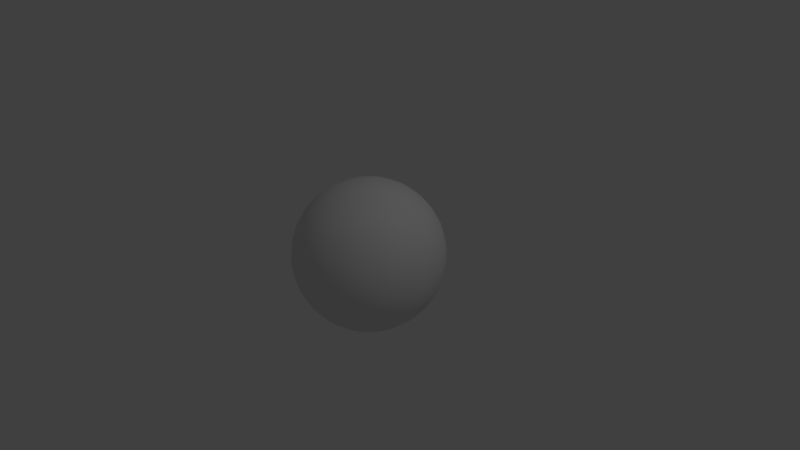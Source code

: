 # Source: InverseSphere.blend  (saved by Blender 2.78.0; exported with 4.5.12 LTS)
import bpy
from mathutils import Matrix  # noqa: F401  (used for matrix-valued properties, if any)

bpy.ops.wm.read_factory_settings(use_empty=True)
scene = bpy.context.scene
scene.name = 'Scene'

# ---- collections
col_collection_1 = bpy.data.collections.new('Collection 1'); scene.collection.children.link(col_collection_1)

# ---- world
world_world = bpy.data.worlds.new('World'); scene.world = world_world
world_world.color = (0.05088, 0.05088, 0.05088)
world_world.use_sun_shadow = False
world_world.sun_shadow_jitter_overblur = 0.0
world_world.cycles.sampling_method = 'MANUAL'

# ---- cameras
cam_camera = bpy.data.cameras.new('Camera')
cam_camera.clip_end = 100.0
cam_camera.lens = 35.0
cam_camera.sensor_width = 32.0
cam_camera.sensor_height = 18.0
cam_camera.ortho_scale = 7.314
cam_camera.dof.focus_distance = 0.0
cam_camera.dof.aperture_fstop = 128.0

# ---- lights
light_lamp = bpy.data.lights.new('Lamp', 'POINT')
light_lamp.transmission_factor = 0.0
light_lamp.cutoff_distance = 30.0
light_lamp.energy = 100.0
light_lamp.shadow_buffer_clip_start = 1.001
light_lamp.shadow_soft_size = 0.1
light_lamp.shadow_maximum_resolution = 0.006
light_lamp.use_absolute_resolution = True

# ---- meshes
me_sphere = bpy.data.meshes.new('Sphere')
me_sphere.from_pydata([(0.03806, 0.1913, 0.9808), (0.07466, 0.3753, 0.9239), (0.1084, 0.5449, 0.8315), (0.1379, 0.6935, 0.7071), (0.1622, 0.8155, 0.5556), (0.1802, 0.9061, 0.3827), (0.1913, 0.9619, 0.1951), (0.1951, 0.9808, 7.55e-08), (0.1913, 0.9619, -0.1951), (0.1802, 0.9061, -0.3827), (0.1622, 0.8155, -0.5556), (0.1379, 0.6935, -0.7071), (0.1084, 0.5449, -0.8315), (0.07466, 0.3753, -0.9239), (0.03806, 0.1913, -0.9808), (0.07466, 0.1802, 0.9808), (0.1464, 0.3536, 0.9239), (0.2126, 0.5133, 0.8315), (0.2706, 0.6533, 0.7071), (0.3182, 0.7682, 0.5556), (0.3536, 0.8536, 0.3827), (0.3753, 0.9061, 0.1951), (0.3827, 0.9239, 7.55e-08), (0.3753, 0.9061, -0.1951), (0.3536, 0.8536, -0.3827), (0.3182, 0.7682, -0.5556), (0.2706, 0.6533, -0.7071), (0.2126, 0.5133, -0.8315), (0.1464, 0.3536, -0.9239), (0.07466, 0.1802, -0.9808), (0.1084, 0.1622, 0.9808), (0.2126, 0.3182, 0.9239), (0.3087, 0.4619, 0.8315), (0.3928, 0.5879, 0.7071), (0.4619, 0.6913, 0.5556), (0.5133, 0.7682, 0.3827), (0.5449, 0.8155, 0.1951), (0.5556, 0.8315, 7.55e-08), (0.5449, 0.8155, -0.1951), (0.5133, 0.7682, -0.3827), (0.4619, 0.6913, -0.5556), (0.3928, 0.5879, -0.7071), (0.3087, 0.4619, -0.8315), (0.2126, 0.3182, -0.9239), (0.1084, 0.1622, -0.9808), (0.1379, 0.1379, 0.9808), (0.2706, 0.2706, 0.9239), (0.3928, 0.3928, 0.8315), (0.5, 0.5, 0.7071), (0.5879, 0.5879, 0.5556), (0.6533, 0.6533, 0.3827), (0.6935, 0.6935, 0.1951), (0.7071, 0.7071, 7.55e-08), (0.6935, 0.6935, -0.1951), (0.6533, 0.6533, -0.3827), (0.5879, 0.5879, -0.5556), (0.5, 0.5, -0.7071), (0.3928, 0.3928, -0.8315), (0.2706, 0.2706, -0.9239), (0.1379, 0.1379, -0.9808), (0.1622, 0.1084, 0.9808), (0.3182, 0.2126, 0.9239), (0.4619, 0.3087, 0.8315), (0.5879, 0.3928, 0.7071), (0.6913, 0.4619, 0.5556), (0.7682, 0.5133, 0.3827), (0.8155, 0.5449, 0.1951), (0.8315, 0.5556, 7.55e-08), (0.8155, 0.5449, -0.1951), (0.7682, 0.5133, -0.3827), (0.6913, 0.4619, -0.5556), (0.5879, 0.3928, -0.7071), (0.4619, 0.3087, -0.8315), (0.3182, 0.2126, -0.9239), (0.1622, 0.1084, -0.9808), (0.1802, 0.07466, 0.9808), (0.3536, 0.1464, 0.9239), (0.5133, 0.2126, 0.8315), (0.6533, 0.2706, 0.7071), (0.7682, 0.3182, 0.5556), (0.8536, 0.3536, 0.3827), (0.9061, 0.3753, 0.1951), (0.9239, 0.3827, 7.55e-08), (0.9061, 0.3753, -0.1951), (0.8536, 0.3536, -0.3827), (0.7682, 0.3182, -0.5556), (0.6533, 0.2706, -0.7071), (0.5133, 0.2126, -0.8315), (0.3536, 0.1464, -0.9239), (0.1802, 0.07466, -0.9808), (0.1913, 0.03806, 0.9808), (0.3753, 0.07466, 0.9239), (0.5449, 0.1084, 0.8315), (0.6935, 0.1379, 0.7071), (0.8155, 0.1622, 0.5556), (0.9061, 0.1802, 0.3827), (0.9619, 0.1913, 0.1951), (0.9808, 0.1951, 7.55e-08), (0.9619, 0.1913, -0.1951), (0.9061, 0.1802, -0.3827), (0.8155, 0.1622, -0.5556), (0.6935, 0.1379, -0.7071), (0.5449, 0.1084, -0.8315), (0.3753, 0.07466, -0.9239), (0.1913, 0.03806, -0.9808), (0.1951, -3.266e-07, 0.9808), (0.3827, -3.192e-07, 0.9239), (0.5556, -3.117e-07, 0.8315), (0.7071, -3.192e-07, 0.7071), (0.8315, -3.341e-07, 0.5556), (0.9239, -2.745e-07, 0.3827), (0.9808, -3.937e-07, 0.1951), (1.0, -3.788e-07, 7.55e-08), (0.9808, -3.937e-07, -0.1951), (0.9239, -2.298e-07, -0.3827), (0.8315, -3.341e-07, -0.5556), (0.7071, -3.192e-07, -0.7071), (0.5556, -3.415e-07, -0.8315), (0.3827, -3.043e-07, -0.9239), (0.1951, -3.08e-07, -0.9808), (0.1913, -0.03806, 0.9808), (0.3753, -0.07466, 0.9239), (0.5449, -0.1084, 0.8315), (0.6935, -0.138, 0.7071), (0.8155, -0.1622, 0.5556), (0.9061, -0.1802, 0.3827), (0.9619, -0.1913, 0.1951), (0.9808, -0.1951, 7.55e-08), (0.9619, -0.1913, -0.1951), (0.9061, -0.1802, -0.3827), (0.8155, -0.1622, -0.5556), (0.6935, -0.138, -0.7071), (0.5449, -0.1084, -0.8315), (0.3753, -0.07466, -0.9239), (0.1913, -0.03806, -0.9808), (0.1802, -0.07466, 0.9808), (0.3536, -0.1464, 0.9239), (0.5133, -0.2126, 0.8315), (0.6533, -0.2706, 0.7071), (0.7682, -0.3182, 0.5556), (0.8536, -0.3536, 0.3827), (0.9061, -0.3753, 0.1951), (0.9239, -0.3827, 7.55e-08), (0.9061, -0.3753, -0.1951), (0.8536, -0.3536, -0.3827), (0.7682, -0.3182, -0.5556), (0.6533, -0.2706, -0.7071), (0.5133, -0.2126, -0.8315), (0.3536, -0.1464, -0.9239), (0.1802, -0.07466, -0.9808), (0.1622, -0.1084, 0.9808), (0.3182, -0.2126, 0.9239), (0.4619, -0.3087, 0.8315), (0.5879, -0.3928, 0.7071), (0.6913, -0.4619, 0.5556), (0.7682, -0.5133, 0.3827), (0.8155, -0.5449, 0.1951), (0.8315, -0.5556, 7.55e-08), (0.8155, -0.5449, -0.1951), (0.7682, -0.5133, -0.3827), (0.6913, -0.4619, -0.5556), (0.5879, -0.3928, -0.7071), (0.4619, -0.3087, -0.8315), (0.3182, -0.2126, -0.9239), (0.1622, -0.1084, -0.9808), (0.1379, -0.138, 0.9808), (0.2706, -0.2706, 0.9239), (0.3928, -0.3928, 0.8315), (0.5, -0.5, 0.7071), (0.5879, -0.5879, 0.5556), (0.6533, -0.6533, 0.3827), (0.6935, -0.6935, 0.1951), (0.7071, -0.7071, 7.55e-08), (0.6935, -0.6935, -0.1951), (0.6533, -0.6533, -0.3827), (0.5879, -0.5879, -0.5556), (0.5, -0.5, -0.7071), (0.3928, -0.3928, -0.8315), (0.2706, -0.2706, -0.9239), (0.1379, -0.138, -0.9808), (0.1084, -0.1622, 0.9808), (0.2126, -0.3182, 0.9239), (0.3087, -0.4619, 0.8315), (0.3928, -0.5879, 0.7071), (0.4619, -0.6913, 0.5556), (0.5133, -0.7682, 0.3827), (0.5449, -0.8155, 0.1951), (0.5556, -0.8315, 7.55e-08), (0.5449, -0.8155, -0.1951), (0.5133, -0.7682, -0.3827), (0.4619, -0.6913, -0.5556), (0.3928, -0.5879, -0.7071), (0.3087, -0.4619, -0.8315), (0.2126, -0.3182, -0.9239), (0.1084, -0.1622, -0.9808), (0.07466, -0.1802, 0.9808), (0.1464, -0.3536, 0.9239), (0.2126, -0.5133, 0.8315), (0.2706, -0.6533, 0.7071), (0.3182, -0.7682, 0.5556), (0.3536, -0.8536, 0.3827), (0.3753, -0.9061, 0.1951), (0.3827, -0.9239, 7.55e-08), (0.3753, -0.9061, -0.1951), (0.3536, -0.8536, -0.3827), (0.3182, -0.7682, -0.5556), (0.2706, -0.6533, -0.7071), (0.2126, -0.5133, -0.8315), (0.1464, -0.3536, -0.9239), (0.07466, -0.1802, -0.9808), (0.03806, -0.1913, 0.9808), (0.07466, -0.3753, 0.9239), (0.1084, -0.5449, 0.8315), (0.1379, -0.6935, 0.7071), (0.1622, -0.8155, 0.5556), (0.1802, -0.9061, 0.3827), (0.1913, -0.9619, 0.1951), (0.1951, -0.9808, 7.55e-08), (0.1913, -0.9619, -0.1951), (0.1802, -0.9061, -0.3827), (0.1622, -0.8155, -0.5556), (0.1379, -0.6935, -0.7071), (0.1084, -0.5449, -0.8315), (0.07466, -0.3753, -0.9239), (0.03806, -0.1913, -0.9808), (-7.212e-09, -0.1951, 0.9808), (4.122e-08, -0.3827, 0.9239), (2.632e-08, -0.5556, 0.8315), (-2.584e-08, -0.7071, 0.7071), (-8.544e-08, -0.8315, 0.5556), (6.357e-08, -0.9239, 0.3827), (-8.544e-08, -0.9808, 0.1951), (-1.003e-07, -1.0, 7.55e-08), (-8.544e-08, -0.9808, -0.1951), (6.357e-08, -0.9239, -0.3827), (-8.544e-08, -0.8315, -0.5556), (-2.584e-08, -0.7071, -0.7071), (-1.094e-08, -0.5556, -0.8315), (3.964e-09, -0.3827, -0.9239), (3.964e-09, -0.1951, -0.9808), (-0.03806, -0.1913, 0.9808), (-0.07466, -0.3753, 0.9239), (-0.1084, -0.5449, 0.8315), (-0.1379, -0.6935, 0.7071), (-0.1622, -0.8155, 0.5556), (-0.1802, -0.9061, 0.3827), (-0.1913, -0.9619, 0.1951), (-0.1951, -0.9808, 7.55e-08), (-0.1913, -0.9619, -0.1951), (-0.1802, -0.9061, -0.3827), (-0.1622, -0.8155, -0.5556), (-0.1379, -0.6935, -0.7071), (-0.1084, -0.5449, -0.8315), (-0.07466, -0.3753, -0.9239), (-0.03806, -0.1913, -0.9808), (-0.07466, -0.1802, 0.9808), (-0.1464, -0.3536, 0.9239), (-0.2126, -0.5133, 0.8315), (-0.2706, -0.6533, 0.7071), (-0.3182, -0.7682, 0.5556), (-0.3536, -0.8536, 0.3827), (-0.3753, -0.9061, 0.1951), (-0.3827, -0.9239, 7.55e-08), (-0.3753, -0.9061, -0.1951), (-0.3536, -0.8536, -0.3827), (-0.3182, -0.7682, -0.5556), (-0.2706, -0.6533, -0.7071), (-0.2126, -0.5133, -0.8315), (-0.1464, -0.3536, -0.9239), (-0.07466, -0.1802, -0.9808), (-0.1084, -0.1622, 0.9808), (-0.2126, -0.3182, 0.9239), (-0.3087, -0.4619, 0.8315), (-0.3928, -0.5879, 0.7071), (-0.4619, -0.6913, 0.5556), (-0.5133, -0.7682, 0.3827), (-0.5449, -0.8155, 0.1951), (-0.5556, -0.8315, 7.55e-08), (-0.5449, -0.8155, -0.1951), (-0.5133, -0.7682, -0.3827), (-0.4619, -0.6913, -0.5556), (-0.3928, -0.5879, -0.7071), (-0.3087, -0.4619, -0.8315), (-0.2126, -0.3182, -0.9239), (-0.1084, -0.1622, -0.9808), (-0.1379, -0.138, 0.9808), (-0.2706, -0.2706, 0.9239), (-0.3928, -0.3928, 0.8315), (-0.5, -0.5, 0.7071), (-0.5879, -0.5879, 0.5556), (-0.6533, -0.6533, 0.3827), (-0.6935, -0.6935, 0.1951), (-0.7071, -0.7071, 7.55e-08), (-0.6935, -0.6935, -0.1951), (-0.6533, -0.6533, -0.3827), (-0.5879, -0.5879, -0.5556), (-0.5, -0.5, -0.7071), (-0.3928, -0.3928, -0.8315), (-0.2706, -0.2706, -0.9239), (-0.1379, -0.1379, -0.9808), (-2.709e-07, -5.069e-07, 1.0), (-0.1622, -0.1084, 0.9808), (-0.3182, -0.2126, 0.9239), (-0.4619, -0.3087, 0.8315), (-0.5879, -0.3928, 0.7071), (-0.6913, -0.4619, 0.5556), (-0.7682, -0.5133, 0.3827), (-0.8155, -0.5449, 0.1951), (-0.8315, -0.5556, 7.55e-08), (-0.8155, -0.5449, -0.1951), (-0.7682, -0.5133, -0.3827), (-0.6913, -0.4619, -0.5556), (-0.5879, -0.3928, -0.7071), (-0.4619, -0.3087, -0.8315), (-0.3182, -0.2126, -0.9239), (-0.1622, -0.1084, -0.9808), (-0.1802, -0.07466, 0.9808), (-0.3536, -0.1464, 0.9239), (-0.5133, -0.2126, 0.8315), (-0.6533, -0.2706, 0.7071), (-0.7682, -0.3182, 0.5556), (-0.8536, -0.3536, 0.3827), (-0.9061, -0.3753, 0.1951), (-0.9239, -0.3827, 7.55e-08), (-0.9061, -0.3753, -0.1951), (-0.8536, -0.3536, -0.3827), (-0.7682, -0.3182, -0.5556), (-0.6533, -0.2706, -0.7071), (-0.5133, -0.2126, -0.8315), (-0.3536, -0.1464, -0.9239), (-0.1802, -0.07466, -0.9808), (-0.1913, -0.03806, 0.9808), (-0.3753, -0.07466, 0.9239), (-0.5449, -0.1084, 0.8315), (-0.6935, -0.1379, 0.7071), (-0.8155, -0.1622, 0.5556), (-0.9061, -0.1802, 0.3827), (-0.9619, -0.1913, 0.1951), (-0.9808, -0.1951, 7.55e-08), (-0.9619, -0.1913, -0.1951), (-0.9061, -0.1802, -0.3827), (-0.8155, -0.1622, -0.5556), (-0.6935, -0.1379, -0.7071), (-0.5449, -0.1084, -0.8315), (-0.3753, -0.07466, -0.9239), (-0.1913, -0.03806, -0.9808), (-0.1951, -3.117e-07, 0.9808), (-0.3827, -2.819e-07, 0.9239), (-0.5556, -2.819e-07, 0.8315), (-0.7071, -1.851e-07, 0.7071), (-0.8315, -1.404e-07, 0.5556), (-0.9239, -3.192e-07, 0.3827), (-0.9808, -9.567e-08, 0.1951), (-1.0, -1.404e-07, 7.55e-08), (-0.9808, -9.567e-08, -0.1951), (-0.9239, -3.192e-07, -0.3827), (-0.8315, -1.404e-07, -0.5556), (-0.7071, -1.851e-07, -0.7071), (-0.5556, -2.596e-07, -0.8315), (-0.3827, -2.521e-07, -0.9239), (-0.1951, -3.155e-07, -0.9808), (-0.1913, 0.03806, 0.9808), (-0.3753, 0.07466, 0.9239), (-0.5449, 0.1084, 0.8315), (-0.6935, 0.1379, 0.7071), (-0.8155, 0.1622, 0.5556), (-0.9061, 0.1802, 0.3827), (-0.9619, 0.1913, 0.1951), (-0.9808, 0.1951, 7.55e-08), (-0.9619, 0.1913, -0.1951), (-0.9061, 0.1802, -0.3827), (-0.8155, 0.1622, -0.5556), (-0.6935, 0.1379, -0.7071), (-0.5449, 0.1084, -0.8315), (-0.3753, 0.07466, -0.9239), (-0.1913, 0.03806, -0.9808), (-0.1802, 0.07466, 0.9808), (-0.3536, 0.1464, 0.9239), (-0.5133, 0.2126, 0.8315), (-0.6533, 0.2706, 0.7071), (-0.7682, 0.3182, 0.5556), (-0.8536, 0.3536, 0.3827), (-0.9061, 0.3753, 0.1951), (-0.9239, 0.3827, 7.55e-08), (-0.9061, 0.3753, -0.1951), (-0.8536, 0.3536, -0.3827), (-0.7682, 0.3182, -0.5556), (-0.6533, 0.2706, -0.7071), (-0.5133, 0.2126, -0.8315), (-0.3536, 0.1464, -0.9239), (-0.1802, 0.07466, -0.9808), (-0.1622, 0.1084, 0.9808), (-0.3182, 0.2126, 0.9239), (-0.4619, 0.3087, 0.8315), (-0.5879, 0.3928, 0.7071), (-0.6913, 0.4619, 0.5556), (-0.7682, 0.5133, 0.3827), (-0.8155, 0.5449, 0.1951), (-0.8315, 0.5556, 7.55e-08), (-0.8155, 0.5449, -0.1951), (-0.7682, 0.5133, -0.3827), (-0.6913, 0.4619, -0.5556), (-0.5879, 0.3928, -0.7071), (-0.4619, 0.3087, -0.8315), (-0.3182, 0.2126, -0.9239), (-0.1622, 0.1084, -0.9808), (-0.1379, 0.1379, 0.9808), (-0.2706, 0.2706, 0.9239), (-0.3928, 0.3928, 0.8315), (-0.5, 0.5, 0.7071), (-0.5879, 0.5879, 0.5556), (-0.6533, 0.6533, 0.3827), (-0.6935, 0.6935, 0.1951), (-0.7071, 0.7071, 7.55e-08), (-0.6935, 0.6935, -0.1951), (-0.6533, 0.6533, -0.3827), (-0.5879, 0.5879, -0.5556), (-0.5, 0.5, -0.7071), (-0.3928, 0.3928, -0.8315), (-0.2706, 0.2706, -0.9239), (-0.1379, 0.1379, -0.9808), (-0.1084, 0.1622, 0.9808), (-0.2126, 0.3182, 0.9239), (-0.3087, 0.4619, 0.8315), (-0.3928, 0.5879, 0.7071), (-0.4619, 0.6913, 0.5556), (-0.5133, 0.7682, 0.3827), (-0.5449, 0.8155, 0.1951), (-0.5556, 0.8315, 7.55e-08), (-0.5449, 0.8155, -0.1951), (-0.5133, 0.7682, -0.3827), (-0.4619, 0.6913, -0.5556), (-0.3928, 0.5879, -0.7071), (-0.3087, 0.4619, -0.8315), (-0.2126, 0.3182, -0.9239), (-0.1084, 0.1622, -0.9808), (-0.07466, 0.1802, 0.9808), (-0.1464, 0.3536, 0.9239), (-0.2126, 0.5133, 0.8315), (-0.2706, 0.6533, 0.7071), (-0.3182, 0.7682, 0.5556), (-0.3536, 0.8536, 0.3827), (-0.3753, 0.9061, 0.1951), (-0.3827, 0.9239, 7.55e-08), (-0.3753, 0.9061, -0.1951), (-0.3536, 0.8536, -0.3827), (-0.3182, 0.7682, -0.5556), (-0.2706, 0.6533, -0.7071), (-0.2126, 0.5133, -0.8315), (-0.1464, 0.3536, -0.9239), (-0.07466, 0.1802, -0.9808), (-0.03806, 0.1913, 0.9808), (-0.07466, 0.3753, 0.9239), (-0.1084, 0.5449, 0.8315), (-0.1379, 0.6935, 0.7071), (-0.1622, 0.8155, 0.5556), (-0.1802, 0.9061, 0.3827), (-0.1913, 0.9619, 0.1951), (-0.1951, 0.9808, 7.55e-08), (-0.1913, 0.9619, -0.1951), (-0.1802, 0.9061, -0.3827), (-0.1622, 0.8155, -0.5556), (-0.1379, 0.6935, -0.7071), (-0.1084, 0.5449, -0.8315), (-0.07466, 0.3753, -0.9239), (-0.03806, 0.1913, -0.9808), (3.749e-08, 0.1951, 0.9808), (7.847e-08, 0.3827, 0.9239), (1.083e-07, 0.5556, 0.8315), (1.53e-07, 0.7071, 0.7071), (2.722e-07, 0.8315, 0.5556), (6.357e-08, 0.9239, 0.3827), (2.573e-07, 0.9808, 0.1951), (2.722e-07, 1.0, 7.55e-08), (2.573e-07, 0.9808, -0.1951), (6.357e-08, 0.9239, -0.3827), (2.722e-07, 0.8315, -0.5556), (1.53e-07, 0.7071, -0.7071), (1.232e-07, 0.5556, -0.8315), (7.847e-08, 0.3827, -0.9239), (1.514e-08, 0.1951, -0.9808), (0.0, -3.258e-07, -1.0)], [], [(479, 13, 12, 478), (472, 6, 5, 471), (480, 14, 13, 479), (473, 7, 6, 472), (466, 0, 300), (481, 14, 480), (474, 8, 7, 473), (467, 1, 0, 466), (475, 9, 8, 474), (468, 2, 1, 467), (476, 10, 9, 475), (469, 3, 2, 468), (477, 11, 10, 476), (470, 4, 3, 469), (478, 12, 11, 477), (471, 5, 4, 470), (12, 27, 26, 11), (5, 20, 19, 4), (13, 28, 27, 12), (6, 21, 20, 5), (14, 29, 28, 13), (7, 22, 21, 6), (0, 15, 300), (481, 29, 14), (8, 23, 22, 7), (1, 16, 15, 0), (9, 24, 23, 8), (2, 17, 16, 1), (10, 25, 24, 9), (3, 18, 17, 2), (11, 26, 25, 10), (4, 19, 18, 3), (16, 31, 30, 15), (24, 39, 38, 23), (17, 32, 31, 16), (25, 40, 39, 24), (18, 33, 32, 17), (26, 41, 40, 25), (19, 34, 33, 18), (27, 42, 41, 26), (20, 35, 34, 19), (28, 43, 42, 27), (21, 36, 35, 20), (29, 44, 43, 28), (22, 37, 36, 21), (15, 30, 300), (481, 44, 29), (23, 38, 37, 22), (35, 50, 49, 34), (43, 58, 57, 42), (36, 51, 50, 35), (44, 59, 58, 43), (37, 52, 51, 36), (30, 45, 300), (481, 59, 44), (38, 53, 52, 37), (31, 46, 45, 30), (39, 54, 53, 38), (32, 47, 46, 31), (40, 55, 54, 39), (33, 48, 47, 32), (41, 56, 55, 40), (34, 49, 48, 33), (42, 57, 56, 41), (54, 69, 68, 53), (47, 62, 61, 46), (55, 70, 69, 54), (48, 63, 62, 47), (56, 71, 70, 55), (49, 64, 63, 48), (57, 72, 71, 56), (50, 65, 64, 49), (58, 73, 72, 57), (51, 66, 65, 50), (59, 74, 73, 58), (52, 67, 66, 51), (45, 60, 300), (481, 74, 59), (53, 68, 67, 52), (46, 61, 60, 45), (73, 88, 87, 72), (66, 81, 80, 65), (74, 89, 88, 73), (67, 82, 81, 66), (60, 75, 300), (481, 89, 74), (68, 83, 82, 67), (61, 76, 75, 60), (69, 84, 83, 68), (62, 77, 76, 61), (70, 85, 84, 69), (63, 78, 77, 62), (71, 86, 85, 70), (64, 79, 78, 63), (72, 87, 86, 71), (65, 80, 79, 64), (85, 100, 99, 84), (78, 93, 92, 77), (86, 101, 100, 85), (79, 94, 93, 78), (87, 102, 101, 86), (80, 95, 94, 79), (88, 103, 102, 87), (81, 96, 95, 80), (89, 104, 103, 88), (82, 97, 96, 81), (75, 90, 300), (481, 104, 89), (83, 98, 97, 82), (76, 91, 90, 75), (84, 99, 98, 83), (77, 92, 91, 76), (104, 119, 118, 103), (97, 112, 111, 96), (90, 105, 300), (481, 119, 104), (98, 113, 112, 97), (91, 106, 105, 90), (99, 114, 113, 98), (92, 107, 106, 91), (100, 115, 114, 99), (93, 108, 107, 92), (101, 116, 115, 100), (94, 109, 108, 93), (102, 117, 116, 101), (95, 110, 109, 94), (103, 118, 117, 102), (96, 111, 110, 95), (108, 123, 122, 107), (116, 131, 130, 115), (109, 124, 123, 108), (117, 132, 131, 116), (110, 125, 124, 109), (118, 133, 132, 117), (111, 126, 125, 110), (119, 134, 133, 118), (112, 127, 126, 111), (105, 120, 300), (481, 134, 119), (113, 128, 127, 112), (106, 121, 120, 105), (114, 129, 128, 113), (107, 122, 121, 106), (115, 130, 129, 114), (127, 142, 141, 126), (120, 135, 300), (481, 149, 134), (128, 143, 142, 127), (121, 136, 135, 120), (129, 144, 143, 128), (122, 137, 136, 121), (130, 145, 144, 129), (123, 138, 137, 122), (131, 146, 145, 130), (124, 139, 138, 123), (132, 147, 146, 131), (125, 140, 139, 124), (133, 148, 147, 132), (126, 141, 140, 125), (134, 149, 148, 133), (146, 161, 160, 145), (139, 154, 153, 138), (147, 162, 161, 146), (140, 155, 154, 139), (148, 163, 162, 147), (141, 156, 155, 140), (149, 164, 163, 148), (142, 157, 156, 141), (135, 150, 300), (481, 164, 149), (143, 158, 157, 142), (136, 151, 150, 135), (144, 159, 158, 143), (137, 152, 151, 136), (145, 160, 159, 144), (138, 153, 152, 137), (150, 165, 300), (481, 179, 164), (158, 173, 172, 157), (151, 166, 165, 150), (159, 174, 173, 158), (152, 167, 166, 151), (160, 175, 174, 159), (153, 168, 167, 152), (161, 176, 175, 160), (154, 169, 168, 153), (162, 177, 176, 161), (155, 170, 169, 154), (163, 178, 177, 162), (156, 171, 170, 155), (164, 179, 178, 163), (157, 172, 171, 156), (169, 184, 183, 168), (177, 192, 191, 176), (170, 185, 184, 169), (178, 193, 192, 177), (171, 186, 185, 170), (179, 194, 193, 178), (172, 187, 186, 171), (165, 180, 300), (481, 194, 179), (173, 188, 187, 172), (166, 181, 180, 165), (174, 189, 188, 173), (167, 182, 181, 166), (175, 190, 189, 174), (168, 183, 182, 167), (176, 191, 190, 175), (188, 203, 202, 187), (181, 196, 195, 180), (189, 204, 203, 188), (182, 197, 196, 181), (190, 205, 204, 189), (183, 198, 197, 182), (191, 206, 205, 190), (184, 199, 198, 183), (192, 207, 206, 191), (185, 200, 199, 184), (193, 208, 207, 192), (186, 201, 200, 185), (194, 209, 208, 193), (187, 202, 201, 186), (180, 195, 300), (481, 209, 194), (207, 222, 221, 206), (200, 215, 214, 199), (208, 223, 222, 207), (201, 216, 215, 200), (209, 224, 223, 208), (202, 217, 216, 201), (195, 210, 300), (481, 224, 209), (203, 218, 217, 202), (196, 211, 210, 195), (204, 219, 218, 203), (197, 212, 211, 196), (205, 220, 219, 204), (198, 213, 212, 197), (206, 221, 220, 205), (199, 214, 213, 198), (219, 234, 233, 218), (212, 227, 226, 211), (220, 235, 234, 219), (213, 228, 227, 212), (221, 236, 235, 220), (214, 229, 228, 213), (222, 237, 236, 221), (215, 230, 229, 214), (223, 238, 237, 222), (216, 231, 230, 215), (224, 239, 238, 223), (217, 232, 231, 216), (210, 225, 300), (481, 239, 224), (218, 233, 232, 217), (211, 226, 225, 210), (238, 253, 252, 237), (231, 246, 245, 230), (239, 254, 253, 238), (232, 247, 246, 231), (225, 240, 300), (481, 254, 239), (233, 248, 247, 232), (226, 241, 240, 225), (234, 249, 248, 233), (227, 242, 241, 226), (235, 250, 249, 234), (228, 243, 242, 227), (236, 251, 250, 235), (229, 244, 243, 228), (237, 252, 251, 236), (230, 245, 244, 229), (242, 257, 256, 241), (250, 265, 264, 249), (243, 258, 257, 242), (251, 266, 265, 250), (244, 259, 258, 243), (252, 267, 266, 251), (245, 260, 259, 244), (253, 268, 267, 252), (246, 261, 260, 245), (254, 269, 268, 253), (247, 262, 261, 246), (240, 255, 300), (481, 269, 254), (248, 263, 262, 247), (241, 256, 255, 240), (249, 264, 263, 248), (261, 276, 275, 260), (269, 284, 283, 268), (262, 277, 276, 261), (255, 270, 300), (481, 284, 269), (263, 278, 277, 262), (256, 271, 270, 255), (264, 279, 278, 263), (257, 272, 271, 256), (265, 280, 279, 264), (258, 273, 272, 257), (266, 281, 280, 265), (259, 274, 273, 258), (267, 282, 281, 266), (260, 275, 274, 259), (268, 283, 282, 267), (280, 295, 294, 279), (273, 288, 287, 272), (281, 296, 295, 280), (274, 289, 288, 273), (282, 297, 296, 281), (275, 290, 289, 274), (283, 298, 297, 282), (276, 291, 290, 275), (284, 299, 298, 283), (277, 292, 291, 276), (270, 285, 300), (481, 299, 284), (278, 293, 292, 277), (271, 286, 285, 270), (279, 294, 293, 278), (272, 287, 286, 271), (299, 315, 314, 298), (292, 308, 307, 291), (285, 301, 300), (481, 315, 299), (293, 309, 308, 292), (286, 302, 301, 285), (294, 310, 309, 293), (287, 303, 302, 286), (295, 311, 310, 294), (288, 304, 303, 287), (296, 312, 311, 295), (289, 305, 304, 288), (297, 313, 312, 296), (290, 306, 305, 289), (298, 314, 313, 297), (291, 307, 306, 290), (304, 319, 318, 303), (312, 327, 326, 311), (305, 320, 319, 304), (313, 328, 327, 312), (306, 321, 320, 305), (314, 329, 328, 313), (307, 322, 321, 306), (315, 330, 329, 314), (308, 323, 322, 307), (301, 316, 300), (481, 330, 315), (309, 324, 323, 308), (302, 317, 316, 301), (310, 325, 324, 309), (303, 318, 317, 302), (311, 326, 325, 310), (323, 338, 337, 322), (316, 331, 300), (481, 345, 330), (324, 339, 338, 323), (317, 332, 331, 316), (325, 340, 339, 324), (318, 333, 332, 317), (326, 341, 340, 325), (319, 334, 333, 318), (327, 342, 341, 326), (320, 335, 334, 319), (328, 343, 342, 327), (321, 336, 335, 320), (329, 344, 343, 328), (322, 337, 336, 321), (330, 345, 344, 329), (342, 357, 356, 341), (335, 350, 349, 334), (343, 358, 357, 342), (336, 351, 350, 335), (344, 359, 358, 343), (337, 352, 351, 336), (345, 360, 359, 344), (338, 353, 352, 337), (331, 346, 300), (481, 360, 345), (339, 354, 353, 338), (332, 347, 346, 331), (340, 355, 354, 339), (333, 348, 347, 332), (341, 356, 355, 340), (334, 349, 348, 333), (481, 375, 360), (354, 369, 368, 353), (347, 362, 361, 346), (355, 370, 369, 354), (348, 363, 362, 347), (356, 371, 370, 355), (349, 364, 363, 348), (357, 372, 371, 356), (350, 365, 364, 349), (358, 373, 372, 357), (351, 366, 365, 350), (359, 374, 373, 358), (352, 367, 366, 351), (360, 375, 374, 359), (353, 368, 367, 352), (346, 361, 300), (373, 388, 387, 372), (366, 381, 380, 365), (374, 389, 388, 373), (367, 382, 381, 366), (375, 390, 389, 374), (368, 383, 382, 367), (361, 376, 300), (481, 390, 375), (369, 384, 383, 368), (362, 377, 376, 361), (370, 385, 384, 369), (363, 378, 377, 362), (371, 386, 385, 370), (364, 379, 378, 363), (372, 387, 386, 371), (365, 380, 379, 364), (377, 392, 391, 376), (385, 400, 399, 384), (378, 393, 392, 377), (386, 401, 400, 385), (379, 394, 393, 378), (387, 402, 401, 386), (380, 395, 394, 379), (388, 403, 402, 387), (381, 396, 395, 380), (389, 404, 403, 388), (382, 397, 396, 381), (390, 405, 404, 389), (383, 398, 397, 382), (376, 391, 300), (481, 405, 390), (384, 399, 398, 383), (396, 411, 410, 395), (404, 419, 418, 403), (397, 412, 411, 396), (405, 420, 419, 404), (398, 413, 412, 397), (391, 406, 300), (481, 420, 405), (399, 414, 413, 398), (392, 407, 406, 391), (400, 415, 414, 399), (393, 408, 407, 392), (401, 416, 415, 400), (394, 409, 408, 393), (402, 417, 416, 401), (395, 410, 409, 394), (403, 418, 417, 402), (415, 430, 429, 414), (408, 423, 422, 407), (416, 431, 430, 415), (409, 424, 423, 408), (417, 432, 431, 416), (410, 425, 424, 409), (418, 433, 432, 417), (411, 426, 425, 410), (419, 434, 433, 418), (412, 427, 426, 411), (420, 435, 434, 419), (413, 428, 427, 412), (406, 421, 300), (481, 435, 420), (414, 429, 428, 413), (407, 422, 421, 406), (434, 449, 448, 433), (427, 442, 441, 426), (435, 450, 449, 434), (428, 443, 442, 427), (421, 436, 300), (481, 450, 435), (429, 444, 443, 428), (422, 437, 436, 421), (430, 445, 444, 429), (423, 438, 437, 422), (431, 446, 445, 430), (424, 439, 438, 423), (432, 447, 446, 431), (425, 440, 439, 424), (433, 448, 447, 432), (426, 441, 440, 425), (438, 453, 452, 437), (446, 461, 460, 445), (439, 454, 453, 438), (447, 462, 461, 446), (440, 455, 454, 439), (448, 463, 462, 447), (441, 456, 455, 440), (449, 464, 463, 448), (442, 457, 456, 441), (450, 465, 464, 449), (443, 458, 457, 442), (436, 451, 300), (481, 465, 450), (444, 459, 458, 443), (437, 452, 451, 436), (445, 460, 459, 444), (457, 472, 471, 456), (465, 480, 479, 464), (458, 473, 472, 457), (451, 466, 300), (481, 480, 465), (459, 474, 473, 458), (452, 467, 466, 451), (460, 475, 474, 459), (453, 468, 467, 452), (461, 476, 475, 460), (454, 469, 468, 453), (462, 477, 476, 461), (455, 470, 469, 454), (463, 478, 477, 462), (456, 471, 470, 455), (464, 479, 478, 463)])
me_sphere.polygons.foreach_set('use_smooth', [True] * 512)
_uv = me_sphere.uv_layers.new(name='UVMap')
_uv.uv.foreach_set('vector', [1.0, 0.03806, 0.9688, 0.03806, 0.9688, 0.08427, 1.0, 0.08427, 1.0, 0.5975, 0.9688, 0.5975, 0.9688, 0.6913, 1.0, 0.6913, 1.0, 0.009607, 0.9688, 0.009607, 0.9688, 0.03806, 1.0, 0.03806, 1.0, 0.5, 0.9688, 0.5, 0.9688, 0.5975, 1.0, 0.5975, 1.0, 0.9904, 0.9687, 0.9904, 1.434, 1.0, 1.467, -5.96e-08, 0.9688, 0.009607, 1.0, 0.009607, 1.0, 0.4025, 0.9688, 0.4025, 0.9688, 0.5, 1.0, 0.5, 1.0, 0.9619, 0.9687, 0.9619, 0.9687, 0.9904, 1.0, 0.9904, 1.0, 0.3087, 0.9688, 0.3087, 0.9688, 0.4025, 1.0, 0.4025, 1.0, 0.9157, 0.9687, 0.9157, 0.9687, 0.9619, 1.0, 0.9619, 1.0, 0.2222, 0.9688, 0.2222, 0.9688, 0.3087, 1.0, 0.3087, 1.0, 0.8536, 0.9687, 0.8536, 0.9687, 0.9157, 1.0, 0.9157, 1.0, 0.1464, 0.9688, 0.1464, 0.9688, 0.2222, 1.0, 0.2222, 1.0, 0.7778, 0.9688, 0.7778, 0.9687, 0.8536, 1.0, 0.8536, 1.0, 0.08427, 0.9688, 0.08427, 0.9688, 0.1464, 1.0, 0.1464, 1.0, 0.6913, 0.9688, 0.6913, 0.9688, 0.7778, 1.0, 0.7778, 0.9688, 0.08427, 0.9375, 0.08427, 0.9375, 0.1464, 0.9688, 0.1464, 0.9688, 0.6913, 0.9375, 0.6913, 0.9375, 0.7778, 0.9688, 0.7778, 0.9688, 0.03806, 0.9375, 0.03806, 0.9375, 0.08427, 0.9688, 0.08427, 0.9688, 0.5975, 0.9375, 0.5975, 0.9375, 0.6913, 0.9688, 0.6913, 0.9688, 0.009607, 0.9375, 0.009607, 0.9375, 0.03806, 0.9688, 0.03806, 0.9688, 0.5, 0.9375, 0.5, 0.9375, 0.5975, 0.9688, 0.5975, 0.9687, 0.9904, 0.9375, 0.9904, 1.434, 1.0, 1.467, -5.96e-08, 0.9375, 0.009607, 0.9688, 0.009607, 0.9688, 0.4025, 0.9375, 0.4025, 0.9375, 0.5, 0.9688, 0.5, 0.9687, 0.9619, 0.9375, 0.9619, 0.9375, 0.9904, 0.9687, 0.9904, 0.9688, 0.3087, 0.9375, 0.3087, 0.9375, 0.4025, 0.9688, 0.4025, 0.9687, 0.9157, 0.9375, 0.9157, 0.9375, 0.9619, 0.9687, 0.9619, 0.9688, 0.2222, 0.9375, 0.2222, 0.9375, 0.3087, 0.9688, 0.3087, 0.9687, 0.8536, 0.9375, 0.8536, 0.9375, 0.9157, 0.9687, 0.9157, 0.9688, 0.1464, 0.9375, 0.1464, 0.9375, 0.2222, 0.9688, 0.2222, 0.9688, 0.7778, 0.9375, 0.7778, 0.9375, 0.8536, 0.9687, 0.8536, 0.9375, 0.9619, 0.9062, 0.9619, 0.9062, 0.9904, 0.9375, 0.9904, 0.9375, 0.3087, 0.9062, 0.3087, 0.9062, 0.4025, 0.9375, 0.4025, 0.9375, 0.9157, 0.9062, 0.9157, 0.9062, 0.9619, 0.9375, 0.9619, 0.9375, 0.2222, 0.9062, 0.2222, 0.9062, 0.3087, 0.9375, 0.3087, 0.9375, 0.8536, 0.9062, 0.8536, 0.9062, 0.9157, 0.9375, 0.9157, 0.9375, 0.1464, 0.9062, 0.1464, 0.9062, 0.2222, 0.9375, 0.2222, 0.9375, 0.7778, 0.9062, 0.7778, 0.9062, 0.8536, 0.9375, 0.8536, 0.9375, 0.08427, 0.9062, 0.08427, 0.9062, 0.1464, 0.9375, 0.1464, 0.9375, 0.6913, 0.9062, 0.6913, 0.9062, 0.7778, 0.9375, 0.7778, 0.9375, 0.03806, 0.9062, 0.03806, 0.9062, 0.08427, 0.9375, 0.08427, 0.9375, 0.5975, 0.9062, 0.5975, 0.9062, 0.6913, 0.9375, 0.6913, 0.9375, 0.009607, 0.9062, 0.009607, 0.9062, 0.03806, 0.9375, 0.03806, 0.9375, 0.5, 0.9062, 0.5, 0.9062, 0.5975, 0.9375, 0.5975, 0.9375, 0.9904, 0.9062, 0.9904, 1.434, 1.0, 0.4671, -5.96e-08, 0.9062, 0.009607, 0.9375, 0.009607, 0.9375, 0.4025, 0.9062, 0.4025, 0.9062, 0.5, 0.9375, 0.5, 0.9062, 0.6913, 0.875, 0.6913, 0.875, 0.7778, 0.9062, 0.7778, 0.9062, 0.03806, 0.875, 0.03806, 0.875, 0.08427, 0.9062, 0.08427, 0.9062, 0.5975, 0.875, 0.5975, 0.875, 0.6913, 0.9062, 0.6913, 0.9062, 0.009607, 0.875, 0.009607, 0.875, 0.03806, 0.9062, 0.03806, 0.9062, 0.5, 0.875, 0.5, 0.875, 0.5975, 0.9062, 0.5975, 0.9062, 0.9904, 0.875, 0.9904, 0.4339, 1.0, 0.4671, -5.96e-08, 0.875, 0.009607, 0.9062, 0.009607, 0.9062, 0.4025, 0.875, 0.4025, 0.875, 0.5, 0.9062, 0.5, 0.9062, 0.9619, 0.875, 0.9619, 0.875, 0.9904, 0.9062, 0.9904, 0.9062, 0.3087, 0.875, 0.3087, 0.875, 0.4025, 0.9062, 0.4025, 0.9062, 0.9157, 0.875, 0.9157, 0.875, 0.9619, 0.9062, 0.9619, 0.9062, 0.2222, 0.875, 0.2222, 0.875, 0.3087, 0.9062, 0.3087, 0.9062, 0.8536, 0.875, 0.8536, 0.875, 0.9157, 0.9062, 0.9157, 0.9062, 0.1464, 0.875, 0.1464, 0.875, 0.2222, 0.9062, 0.2222, 0.9062, 0.7778, 0.875, 0.7778, 0.875, 0.8536, 0.9062, 0.8536, 0.9062, 0.08427, 0.875, 0.08427, 0.875, 0.1464, 0.9062, 0.1464, 0.875, 0.3087, 0.8437, 0.3087, 0.8437, 0.4025, 0.875, 0.4025, 0.875, 0.9157, 0.8437, 0.9157, 0.8437, 0.9619, 0.875, 0.9619, 0.875, 0.2222, 0.8437, 0.2222, 0.8437, 0.3087, 0.875, 0.3087, 0.875, 0.8536, 0.8437, 0.8536, 0.8437, 0.9157, 0.875, 0.9157, 0.875, 0.1464, 0.8437, 0.1464, 0.8437, 0.2222, 0.875, 0.2222, 0.875, 0.7778, 0.8437, 0.7778, 0.8437, 0.8536, 0.875, 0.8536, 0.875, 0.08427, 0.8437, 0.08427, 0.8437, 0.1464, 0.875, 0.1464, 0.875, 0.6913, 0.8437, 0.6913, 0.8437, 0.7778, 0.875, 0.7778, 0.875, 0.03806, 0.8437, 0.03806, 0.8437, 0.08427, 0.875, 0.08427, 0.875, 0.5975, 0.8437, 0.5975, 0.8437, 0.6913, 0.875, 0.6913, 0.875, 0.009607, 0.8437, 0.009607, 0.8437, 0.03806, 0.875, 0.03806, 0.875, 0.5, 0.8437, 0.5, 0.8437, 0.5975, 0.875, 0.5975, 0.875, 0.9904, 0.8437, 0.9904, 0.4339, 1.0, 0.4671, -5.96e-08, 0.8437, 0.009607, 0.875, 0.009607, 0.875, 0.4025, 0.8437, 0.4025, 0.8437, 0.5, 0.875, 0.5, 0.875, 0.9619, 0.8437, 0.9619, 0.8437, 0.9904, 0.875, 0.9904, 0.8437, 0.03806, 0.8125, 0.03806, 0.8125, 0.08427, 0.8437, 0.08427, 0.8437, 0.5975, 0.8125, 0.5975, 0.8125, 0.6913, 0.8437, 0.6913, 0.8437, 0.009607, 0.8125, 0.009607, 0.8125, 0.03806, 0.8437, 0.03806, 0.8437, 0.5, 0.8125, 0.5, 0.8125, 0.5975, 0.8437, 0.5975, 0.8437, 0.9904, 0.8125, 0.9904, 0.4339, 1.0, 0.4671, -5.96e-08, 0.8125, 0.009607, 0.8437, 0.009607, 0.8437, 0.4025, 0.8125, 0.4025, 0.8125, 0.5, 0.8437, 0.5, 0.8437, 0.9619, 0.8125, 0.9619, 0.8125, 0.9904, 0.8437, 0.9904, 0.8437, 0.3087, 0.8125, 0.3087, 0.8125, 0.4025, 0.8437, 0.4025, 0.8437, 0.9157, 0.8125, 0.9157, 0.8125, 0.9619, 0.8437, 0.9619, 0.8437, 0.2222, 0.8125, 0.2222, 0.8125, 0.3087, 0.8437, 0.3087, 0.8437, 0.8536, 0.8125, 0.8536, 0.8125, 0.9157, 0.8437, 0.9157, 0.8437, 0.1464, 0.8125, 0.1464, 0.8125, 0.2222, 0.8437, 0.2222, 0.8437, 0.7778, 0.8125, 0.7778, 0.8125, 0.8536, 0.8437, 0.8536, 0.8437, 0.08427, 0.8125, 0.08427, 0.8125, 0.1464, 0.8437, 0.1464, 0.8437, 0.6913, 0.8125, 0.6913, 0.8125, 0.7778, 0.8437, 0.7778, 0.8125, 0.2222, 0.7812, 0.2222, 0.7812, 0.3087, 0.8125, 0.3087, 0.8125, 0.8536, 0.7812, 0.8536, 0.7812, 0.9157, 0.8125, 0.9157, 0.8125, 0.1464, 0.7812, 0.1464, 0.7812, 0.2222, 0.8125, 0.2222, 0.8125, 0.7778, 0.7812, 0.7778, 0.7812, 0.8536, 0.8125, 0.8536, 0.8125, 0.08427, 0.7812, 0.08427, 0.7812, 0.1464, 0.8125, 0.1464, 0.8125, 0.6913, 0.7812, 0.6913, 0.7812, 0.7778, 0.8125, 0.7778, 0.8125, 0.03806, 0.7812, 0.03806, 0.7812, 0.08427, 0.8125, 0.08427, 0.8125, 0.5975, 0.7812, 0.5975, 0.7812, 0.6913, 0.8125, 0.6913, 0.8125, 0.009607, 0.7812, 0.009607, 0.7812, 0.03806, 0.8125, 0.03806, 0.8125, 0.5, 0.7812, 0.5, 0.7812, 0.5975, 0.8125, 0.5975, 0.8125, 0.9904, 0.7812, 0.9904, 0.4339, 1.0, 0.4671, -5.96e-08, 0.7812, 0.009607, 0.8125, 0.009607, 0.8125, 0.4025, 0.7812, 0.4025, 0.7812, 0.5, 0.8125, 0.5, 0.8125, 0.9619, 0.7812, 0.9619, 0.7812, 0.9904, 0.8125, 0.9904, 0.8125, 0.3087, 0.7812, 0.3087, 0.7812, 0.4025, 0.8125, 0.4025, 0.8125, 0.9157, 0.7812, 0.9157, 0.7812, 0.9619, 0.8125, 0.9619, 0.7812, 0.009607, 0.75, 0.009607, 0.75, 0.03806, 0.7812, 0.03806, 0.7812, 0.5, 0.75, 0.5, 0.75, 0.5975, 0.7812, 0.5975, 0.7812, 0.9904, 0.75, 0.9904, 0.4339, 1.0, 0.4671, -5.96e-08, 0.75, 0.009607, 0.7812, 0.009607, 0.7812, 0.4025, 0.75, 0.4025, 0.75, 0.5, 0.7812, 0.5, 0.7812, 0.9619, 0.75, 0.9619, 0.75, 0.9904, 0.7812, 0.9904, 0.7812, 0.3087, 0.75, 0.3087, 0.75, 0.4025, 0.7812, 0.4025, 0.7812, 0.9157, 0.75, 0.9157, 0.75, 0.9619, 0.7812, 0.9619, 0.7812, 0.2222, 0.75, 0.2222, 0.75, 0.3087, 0.7812, 0.3087, 0.7812, 0.8536, 0.75, 0.8536, 0.75, 0.9157, 0.7812, 0.9157, 0.7812, 0.1464, 0.75, 0.1464, 0.75, 0.2222, 0.7812, 0.2222, 0.7812, 0.7778, 0.75, 0.7778, 0.75, 0.8536, 0.7812, 0.8536, 0.7812, 0.08427, 0.75, 0.08427, 0.75, 0.1464, 0.7812, 0.1464, 0.7812, 0.6913, 0.75, 0.6913, 0.75, 0.7778, 0.7812, 0.7778, 0.7812, 0.03806, 0.75, 0.03806, 0.75, 0.08427, 0.7812, 0.08427, 0.7812, 0.5975, 0.75, 0.5975, 0.75, 0.6913, 0.7812, 0.6913, 0.75, 0.8536, 0.7187, 0.8536, 0.7187, 0.9157, 0.75, 0.9157, 0.75, 0.1464, 0.7187, 0.1464, 0.7187, 0.2222, 0.75, 0.2222, 0.75, 0.7778, 0.7187, 0.7778, 0.7187, 0.8536, 0.75, 0.8536, 0.75, 0.08427, 0.7187, 0.08427, 0.7187, 0.1464, 0.75, 0.1464, 0.75, 0.6913, 0.7187, 0.6913, 0.7187, 0.7778, 0.75, 0.7778, 0.75, 0.03806, 0.7187, 0.03806, 0.7187, 0.08427, 0.75, 0.08427, 0.75, 0.5975, 0.7187, 0.5975, 0.7187, 0.6913, 0.75, 0.6913, 0.75, 0.009607, 0.7187, 0.009607, 0.7187, 0.03806, 0.75, 0.03806, 0.75, 0.5, 0.7187, 0.5, 0.7187, 0.5975, 0.75, 0.5975, 0.75, 0.9904, 0.7187, 0.9904, 0.4339, 1.0, 0.4671, -5.96e-08, 0.7187, 0.009607, 0.75, 0.009607, 0.75, 0.4025, 0.7187, 0.4025, 0.7187, 0.5, 0.75, 0.5, 0.75, 0.9619, 0.7187, 0.9619, 0.7187, 0.9904, 0.75, 0.9904, 0.75, 0.3087, 0.7187, 0.3087, 0.7187, 0.4025, 0.75, 0.4025, 0.75, 0.9157, 0.7187, 0.9157, 0.7187, 0.9619, 0.75, 0.9619, 0.75, 0.2222, 0.7187, 0.2222, 0.7187, 0.3087, 0.75, 0.3087, 0.7187, 0.5, 0.6875, 0.5, 0.6875, 0.5975, 0.7187, 0.5975, 0.7187, 0.9904, 0.6875, 0.9904, 0.4339, 1.0, 0.4671, -5.96e-08, 0.6875, 0.009607, 0.7187, 0.009607, 0.7187, 0.4025, 0.6875, 0.4025, 0.6875, 0.5, 0.7187, 0.5, 0.7187, 0.9619, 0.6875, 0.9619, 0.6875, 0.9904, 0.7187, 0.9904, 0.7187, 0.3087, 0.6875, 0.3087, 0.6875, 0.4025, 0.7187, 0.4025, 0.7187, 0.9157, 0.6875, 0.9157, 0.6875, 0.9619, 0.7187, 0.9619, 0.7187, 0.2222, 0.6875, 0.2222, 0.6875, 0.3087, 0.7187, 0.3087, 0.7187, 0.8536, 0.6875, 0.8536, 0.6875, 0.9157, 0.7187, 0.9157, 0.7187, 0.1464, 0.6875, 0.1464, 0.6875, 0.2222, 0.7187, 0.2222, 0.7187, 0.7778, 0.6875, 0.7778, 0.6875, 0.8536, 0.7187, 0.8536, 0.7187, 0.08427, 0.6875, 0.08427, 0.6875, 0.1464, 0.7187, 0.1464, 0.7187, 0.6913, 0.6875, 0.6913, 0.6875, 0.7778, 0.7187, 0.7778, 0.7187, 0.03806, 0.6875, 0.03806, 0.6875, 0.08427, 0.7187, 0.08427, 0.7187, 0.5975, 0.6875, 0.5975, 0.6875, 0.6913, 0.7187, 0.6913, 0.7187, 0.009607, 0.6875, 0.009607, 0.6875, 0.03806, 0.7187, 0.03806, 0.6875, 0.1464, 0.6562, 0.1464, 0.6562, 0.2222, 0.6875, 0.2222, 0.6875, 0.7778, 0.6562, 0.7778, 0.6562, 0.8536, 0.6875, 0.8536, 0.6875, 0.08427, 0.6562, 0.08427, 0.6562, 0.1464, 0.6875, 0.1464, 0.6875, 0.6913, 0.6562, 0.6913, 0.6562, 0.7778, 0.6875, 0.7778, 0.6875, 0.03806, 0.6562, 0.03806, 0.6562, 0.08427, 0.6875, 0.08427, 0.6875, 0.5975, 0.6562, 0.5975, 0.6562, 0.6913, 0.6875, 0.6913, 0.6875, 0.009607, 0.6562, 0.009607, 0.6562, 0.03806, 0.6875, 0.03806, 0.6875, 0.5, 0.6562, 0.5, 0.6562, 0.5975, 0.6875, 0.5975, 0.6875, 0.9904, 0.6562, 0.9904, 0.4339, 1.0, 0.4671, -5.96e-08, 0.6562, 0.009607, 0.6875, 0.009607, 0.6875, 0.4025, 0.6562, 0.4025, 0.6562, 0.5, 0.6875, 0.5, 0.6875, 0.9619, 0.6562, 0.9619, 0.6562, 0.9904, 0.6875, 0.9904, 0.6875, 0.3087, 0.6562, 0.3087, 0.6562, 0.4025, 0.6875, 0.4025, 0.6875, 0.9157, 0.6562, 0.9157, 0.6562, 0.9619, 0.6875, 0.9619, 0.6875, 0.2222, 0.6562, 0.2222, 0.6562, 0.3087, 0.6875, 0.3087, 0.6875, 0.8536, 0.6562, 0.8536, 0.6562, 0.9157, 0.6875, 0.9157, 0.6562, 0.9904, 0.625, 0.9904, 0.4339, 1.0, 0.4671, -5.96e-08, 0.625, 0.009607, 0.6562, 0.009607, 0.6562, 0.4025, 0.625, 0.4025, 0.625, 0.5, 0.6562, 0.5, 0.6562, 0.9619, 0.625, 0.9619, 0.625, 0.9904, 0.6562, 0.9904, 0.6562, 0.3087, 0.625, 0.3087, 0.625, 0.4025, 0.6562, 0.4025, 0.6562, 0.9157, 0.625, 0.9157, 0.625, 0.9619, 0.6562, 0.9619, 0.6562, 0.2222, 0.625, 0.2222, 0.625, 0.3087, 0.6562, 0.3087, 0.6562, 0.8536, 0.625, 0.8536, 0.625, 0.9157, 0.6562, 0.9157, 0.6562, 0.1464, 0.625, 0.1464, 0.625, 0.2222, 0.6562, 0.2222, 0.6562, 0.7778, 0.625, 0.7778, 0.625, 0.8536, 0.6562, 0.8536, 0.6562, 0.08427, 0.625, 0.08427, 0.625, 0.1464, 0.6562, 0.1464, 0.6562, 0.6913, 0.625, 0.6913, 0.625, 0.7778, 0.6562, 0.7778, 0.6562, 0.03806, 0.625, 0.03806, 0.625, 0.08427, 0.6562, 0.08427, 0.6562, 0.5975, 0.625, 0.5975, 0.625, 0.6913, 0.6562, 0.6913, 0.6562, 0.009607, 0.625, 0.009607, 0.625, 0.03806, 0.6562, 0.03806, 0.6562, 0.5, 0.625, 0.5, 0.625, 0.5975, 0.6562, 0.5975, 0.625, 0.7778, 0.5937, 0.7778, 0.5938, 0.8536, 0.625, 0.8536, 0.625, 0.08427, 0.5937, 0.08427, 0.5937, 0.1464, 0.625, 0.1464, 0.625, 0.6913, 0.5938, 0.6913, 0.5937, 0.7778, 0.625, 0.7778, 0.625, 0.03806, 0.5937, 0.03806, 0.5937, 0.08427, 0.625, 0.08427, 0.625, 0.5975, 0.5937, 0.5975, 0.5938, 0.6913, 0.625, 0.6913, 0.625, 0.009607, 0.5937, 0.009607, 0.5937, 0.03806, 0.625, 0.03806, 0.625, 0.5, 0.5937, 0.5, 0.5937, 0.5975, 0.625, 0.5975, 0.625, 0.9904, 0.5937, 0.9904, 0.4339, 1.0, 0.4671, -5.96e-08, 0.5937, 0.009607, 0.625, 0.009607, 0.625, 0.4025, 0.5937, 0.4025, 0.5937, 0.5, 0.625, 0.5, 0.625, 0.9619, 0.5938, 0.9619, 0.5937, 0.9904, 0.625, 0.9904, 0.625, 0.3087, 0.5937, 0.3087, 0.5937, 0.4025, 0.625, 0.4025, 0.625, 0.9157, 0.5938, 0.9157, 0.5938, 0.9619, 0.625, 0.9619, 0.625, 0.2222, 0.5937, 0.2222, 0.5937, 0.3087, 0.625, 0.3087, 0.625, 0.8536, 0.5938, 0.8536, 0.5938, 0.9157, 0.625, 0.9157, 0.625, 0.1464, 0.5937, 0.1464, 0.5937, 0.2222, 0.625, 0.2222, 0.5937, 0.4025, 0.5625, 0.4025, 0.5625, 0.5, 0.5937, 0.5, 0.5938, 0.9619, 0.5625, 0.9619, 0.5625, 0.9904, 0.5937, 0.9904, 0.5937, 0.3087, 0.5625, 0.3087, 0.5625, 0.4025, 0.5937, 0.4025, 0.5938, 0.9157, 0.5625, 0.9157, 0.5625, 0.9619, 0.5938, 0.9619, 0.5937, 0.2222, 0.5625, 0.2222, 0.5625, 0.3087, 0.5937, 0.3087, 0.5938, 0.8536, 0.5625, 0.8536, 0.5625, 0.9157, 0.5938, 0.9157, 0.5937, 0.1464, 0.5625, 0.1464, 0.5625, 0.2222, 0.5937, 0.2222, 0.5937, 0.7778, 0.5625, 0.7778, 0.5625, 0.8536, 0.5938, 0.8536, 0.5937, 0.08427, 0.5625, 0.08427, 0.5625, 0.1464, 0.5937, 0.1464, 0.5938, 0.6913, 0.5625, 0.6913, 0.5625, 0.7778, 0.5937, 0.7778, 0.5937, 0.03806, 0.5625, 0.03806, 0.5625, 0.08427, 0.5937, 0.08427, 0.5937, 0.5975, 0.5625, 0.5975, 0.5625, 0.6913, 0.5938, 0.6913, 0.5937, 0.009607, 0.5625, 0.009607, 0.5625, 0.03806, 0.5937, 0.03806, 0.5937, 0.5, 0.5625, 0.5, 0.5625, 0.5975, 0.5937, 0.5975, 0.5937, 0.9904, 0.5625, 0.9904, 0.4339, 1.0, 0.4671, -5.96e-08, 0.5625, 0.009607, 0.5937, 0.009607, 0.5625, 0.08427, 0.5312, 0.08427, 0.5312, 0.1464, 0.5625, 0.1464, 0.5625, 0.6913, 0.5312, 0.6913, 0.5312, 0.7778, 0.5625, 0.7778, 0.5625, 0.03806, 0.5312, 0.03806, 0.5312, 0.08427, 0.5625, 0.08427, 0.5625, 0.5975, 0.5312, 0.5975, 0.5312, 0.6913, 0.5625, 0.6913, 0.5625, 0.009607, 0.5312, 0.009607, 0.5312, 0.03806, 0.5625, 0.03806, 0.5625, 0.5, 0.5312, 0.5, 0.5312, 0.5975, 0.5625, 0.5975, 0.5625, 0.9904, 0.5312, 0.9904, 0.4339, 1.0, 0.4671, -5.96e-08, 0.5312, 0.009607, 0.5625, 0.009607, 0.5625, 0.4025, 0.5312, 0.4025, 0.5312, 0.5, 0.5625, 0.5, 0.5625, 0.9619, 0.5312, 0.9619, 0.5312, 0.9904, 0.5625, 0.9904, 0.5625, 0.3087, 0.5312, 0.3087, 0.5312, 0.4025, 0.5625, 0.4025, 0.5625, 0.9157, 0.5312, 0.9157, 0.5312, 0.9619, 0.5625, 0.9619, 0.5625, 0.2222, 0.5312, 0.2222, 0.5312, 0.3087, 0.5625, 0.3087, 0.5625, 0.8536, 0.5312, 0.8536, 0.5312, 0.9157, 0.5625, 0.9157, 0.5625, 0.1464, 0.5312, 0.1464, 0.5312, 0.2222, 0.5625, 0.2222, 0.5625, 0.7778, 0.5312, 0.7778, 0.5312, 0.8536, 0.5625, 0.8536, 0.5312, 0.3087, 0.5, 0.3087, 0.5, 0.4025, 0.5312, 0.4025, 0.5312, 0.9157, 0.5, 0.9157, 0.5, 0.9619, 0.5312, 0.9619, 0.5312, 0.2222, 0.5, 0.2222, 0.5, 0.3087, 0.5312, 0.3087, 0.5312, 0.8536, 0.5, 0.8536, 0.5, 0.9157, 0.5312, 0.9157, 0.5312, 0.1464, 0.5, 0.1464, 0.5, 0.2222, 0.5312, 0.2222, 0.5312, 0.7778, 0.5, 0.7778, 0.5, 0.8536, 0.5312, 0.8536, 0.5312, 0.08427, 0.5, 0.08427, 0.5, 0.1464, 0.5312, 0.1464, 0.5312, 0.6913, 0.5, 0.6913, 0.5, 0.7778, 0.5312, 0.7778, 0.5312, 0.03806, 0.5, 0.03806, 0.5, 0.08427, 0.5312, 0.08427, 0.5312, 0.5975, 0.5, 0.5975, 0.5, 0.6913, 0.5312, 0.6913, 0.5312, 0.009607, 0.5, 0.009607, 0.5, 0.03806, 0.5312, 0.03806, 0.5312, 0.5, 0.5, 0.5, 0.5, 0.5975, 0.5312, 0.5975, 0.5312, 0.9904, 0.5, 0.9904, 0.4339, 1.0, 0.4671, -5.96e-08, 0.5, 0.009607, 0.5312, 0.009607, 0.5312, 0.4025, 0.5, 0.4025, 0.5, 0.5, 0.5312, 0.5, 0.5312, 0.9619, 0.5, 0.9619, 0.5, 0.9904, 0.5312, 0.9904, 0.5, 0.03806, 0.4688, 0.03806, 0.4688, 0.08427, 0.5, 0.08427, 0.5, 0.5975, 0.4688, 0.5975, 0.4688, 0.6913, 0.5, 0.6913, 0.5, 0.009607, 0.4688, 0.009607, 0.4688, 0.03806, 0.5, 0.03806, 0.5, 0.5, 0.4688, 0.5, 0.4688, 0.5975, 0.5, 0.5975, 0.5, 0.9904, 0.4688, 0.9904, 0.4339, 1.0, 0.4671, -5.96e-08, 0.4688, 0.009607, 0.5, 0.009607, 0.5, 0.4025, 0.4688, 0.4025, 0.4688, 0.5, 0.5, 0.5, 0.5, 0.9619, 0.4688, 0.9619, 0.4688, 0.9904, 0.5, 0.9904, 0.5, 0.3087, 0.4688, 0.3087, 0.4688, 0.4025, 0.5, 0.4025, 0.5, 0.9157, 0.4688, 0.9157, 0.4688, 0.9619, 0.5, 0.9619, 0.5, 0.2222, 0.4688, 0.2222, 0.4688, 0.3087, 0.5, 0.3087, 0.5, 0.8536, 0.4688, 0.8536, 0.4688, 0.9157, 0.5, 0.9157, 0.5, 0.1464, 0.4688, 0.1464, 0.4688, 0.2222, 0.5, 0.2222, 0.5, 0.7778, 0.4688, 0.7778, 0.4688, 0.8536, 0.5, 0.8536, 0.5, 0.08427, 0.4688, 0.08427, 0.4688, 0.1464, 0.5, 0.1464, 0.5, 0.6913, 0.4688, 0.6913, 0.4688, 0.7778, 0.5, 0.7778, 0.4688, 0.9157, 0.4375, 0.9157, 0.4375, 0.9619, 0.4688, 0.9619, 0.4688, 0.2222, 0.4375, 0.2222, 0.4375, 0.3087, 0.4688, 0.3087, 0.4688, 0.8536, 0.4375, 0.8536, 0.4375, 0.9157, 0.4688, 0.9157, 0.4688, 0.1464, 0.4375, 0.1464, 0.4375, 0.2222, 0.4688, 0.2222, 0.4688, 0.7778, 0.4375, 0.7778, 0.4375, 0.8536, 0.4688, 0.8536, 0.4688, 0.08427, 0.4375, 0.08427, 0.4375, 0.1464, 0.4688, 0.1464, 0.4688, 0.6913, 0.4375, 0.6913, 0.4375, 0.7778, 0.4688, 0.7778, 0.4688, 0.03806, 0.4375, 0.03806, 0.4375, 0.08427, 0.4688, 0.08427, 0.4688, 0.5975, 0.4375, 0.5975, 0.4375, 0.6913, 0.4688, 0.6913, 0.4688, 0.009607, 0.4375, 0.009607, 0.4375, 0.03806, 0.4688, 0.03806, 0.4688, 0.5, 0.4375, 0.5, 0.4375, 0.5975, 0.4688, 0.5975, 0.4688, 0.9904, 0.4375, 0.9904, 0.4339, 1.0, 0.4671, -5.96e-08, 0.4375, 0.009607, 0.4688, 0.009607, 0.4688, 0.4025, 0.4375, 0.4025, 0.4375, 0.5, 0.4688, 0.5, 0.4688, 0.9619, 0.4375, 0.9619, 0.4375, 0.9904, 0.4688, 0.9904, 0.4688, 0.3087, 0.4375, 0.3087, 0.4375, 0.4025, 0.4688, 0.4025, 0.4375, 0.5975, 0.4063, 0.5975, 0.4063, 0.6913, 0.4375, 0.6913, 0.4375, 0.009607, 0.4063, 0.009607, 0.4063, 0.03806, 0.4375, 0.03806, 0.4375, 0.5, 0.4062, 0.5, 0.4063, 0.5975, 0.4375, 0.5975, 0.4375, 0.9904, 0.4063, 0.9904, 0.4339, 1.0, 0.4671, -5.96e-08, 0.4063, 0.009607, 0.4375, 0.009607, 0.4375, 0.4025, 0.4063, 0.4025, 0.4062, 0.5, 0.4375, 0.5, 0.4375, 0.9619, 0.4063, 0.9619, 0.4063, 0.9904, 0.4375, 0.9904, 0.4375, 0.3087, 0.4063, 0.3087, 0.4063, 0.4025, 0.4375, 0.4025, 0.4375, 0.9157, 0.4063, 0.9157, 0.4063, 0.9619, 0.4375, 0.9619, 0.4375, 0.2222, 0.4063, 0.2222, 0.4063, 0.3087, 0.4375, 0.3087, 0.4375, 0.8536, 0.4063, 0.8536, 0.4063, 0.9157, 0.4375, 0.9157, 0.4375, 0.1464, 0.4063, 0.1464, 0.4063, 0.2222, 0.4375, 0.2222, 0.4375, 0.7778, 0.4063, 0.7778, 0.4063, 0.8536, 0.4375, 0.8536, 0.4375, 0.08427, 0.4063, 0.08427, 0.4063, 0.1464, 0.4375, 0.1464, 0.4375, 0.6913, 0.4063, 0.6913, 0.4063, 0.7778, 0.4375, 0.7778, 0.4375, 0.03806, 0.4063, 0.03806, 0.4063, 0.08427, 0.4375, 0.08427, 0.4063, 0.2222, 0.375, 0.2222, 0.375, 0.3087, 0.4063, 0.3087, 0.4063, 0.8536, 0.375, 0.8536, 0.375, 0.9157, 0.4063, 0.9157, 0.4063, 0.1464, 0.375, 0.1464, 0.375, 0.2222, 0.4063, 0.2222, 0.4063, 0.7778, 0.375, 0.7778, 0.375, 0.8536, 0.4063, 0.8536, 0.4063, 0.08427, 0.375, 0.08427, 0.375, 0.1464, 0.4063, 0.1464, 0.4063, 0.6913, 0.375, 0.6913, 0.375, 0.7778, 0.4063, 0.7778, 0.4063, 0.03806, 0.375, 0.03806, 0.375, 0.08427, 0.4063, 0.08427, 0.4063, 0.5975, 0.375, 0.5975, 0.375, 0.6913, 0.4063, 0.6913, 0.4063, 0.009607, 0.375, 0.009607, 0.375, 0.03806, 0.4063, 0.03806, 0.4062, 0.5, 0.375, 0.5, 0.375, 0.5975, 0.4063, 0.5975, 0.4063, 0.9904, 0.375, 0.9904, 0.4339, 1.0, 0.4671, -5.96e-08, 0.375, 0.009607, 0.4063, 0.009607, 0.4063, 0.4025, 0.375, 0.4025, 0.375, 0.5, 0.4062, 0.5, 0.4063, 0.9619, 0.375, 0.9619, 0.375, 0.9904, 0.4063, 0.9904, 0.4063, 0.3087, 0.375, 0.3087, 0.375, 0.4025, 0.4063, 0.4025, 0.4063, 0.9157, 0.375, 0.9157, 0.375, 0.9619, 0.4063, 0.9619, 0.375, 0.009607, 0.3438, 0.009607, 0.3438, 0.03806, 0.375, 0.03806, 0.375, 0.5, 0.3438, 0.5, 0.3438, 0.5975, 0.375, 0.5975, 0.375, 0.9904, 0.3438, 0.9904, 0.4339, 1.0, 0.4671, -5.96e-08, 0.3438, 0.009607, 0.375, 0.009607, 0.375, 0.4025, 0.3438, 0.4025, 0.3438, 0.5, 0.375, 0.5, 0.375, 0.9619, 0.3438, 0.9619, 0.3438, 0.9904, 0.375, 0.9904, 0.375, 0.3087, 0.3438, 0.3087, 0.3438, 0.4025, 0.375, 0.4025, 0.375, 0.9157, 0.3438, 0.9157, 0.3438, 0.9619, 0.375, 0.9619, 0.375, 0.2222, 0.3438, 0.2222, 0.3438, 0.3087, 0.375, 0.3087, 0.375, 0.8536, 0.3438, 0.8536, 0.3438, 0.9157, 0.375, 0.9157, 0.375, 0.1464, 0.3438, 0.1464, 0.3438, 0.2222, 0.375, 0.2222, 0.375, 0.7778, 0.3438, 0.7778, 0.3438, 0.8536, 0.375, 0.8536, 0.375, 0.08427, 0.3438, 0.08427, 0.3438, 0.1464, 0.375, 0.1464, 0.375, 0.6913, 0.3438, 0.6913, 0.3438, 0.7778, 0.375, 0.7778, 0.375, 0.03806, 0.3438, 0.03806, 0.3438, 0.08427, 0.375, 0.08427, 0.375, 0.5975, 0.3438, 0.5975, 0.3438, 0.6913, 0.375, 0.6913, 0.3438, 0.8536, 0.3125, 0.8536, 0.3125, 0.9157, 0.3438, 0.9157, 0.3438, 0.1464, 0.3125, 0.1464, 0.3125, 0.2222, 0.3438, 0.2222, 0.3438, 0.7778, 0.3125, 0.7778, 0.3125, 0.8536, 0.3438, 0.8536, 0.3438, 0.08427, 0.3125, 0.08427, 0.3125, 0.1464, 0.3438, 0.1464, 0.3438, 0.6913, 0.3125, 0.6913, 0.3125, 0.7778, 0.3438, 0.7778, 0.3438, 0.03806, 0.3125, 0.03806, 0.3125, 0.08427, 0.3438, 0.08427, 0.3438, 0.5975, 0.3125, 0.5975, 0.3125, 0.6913, 0.3438, 0.6913, 0.3438, 0.009607, 0.3125, 0.009607, 0.3125, 0.03806, 0.3438, 0.03806, 0.3438, 0.5, 0.3125, 0.5, 0.3125, 0.5975, 0.3438, 0.5975, 0.3438, 0.9904, 0.3125, 0.9904, 0.4339, 1.0, 0.4671, -5.96e-08, 0.3125, 0.009607, 0.3438, 0.009607, 0.3438, 0.4025, 0.3125, 0.4025, 0.3125, 0.5, 0.3438, 0.5, 0.3438, 0.9619, 0.3125, 0.9619, 0.3125, 0.9904, 0.3438, 0.9904, 0.3438, 0.3087, 0.3125, 0.3087, 0.3125, 0.4025, 0.3438, 0.4025, 0.3438, 0.9157, 0.3125, 0.9157, 0.3125, 0.9619, 0.3438, 0.9619, 0.3438, 0.2222, 0.3125, 0.2222, 0.3125, 0.3087, 0.3438, 0.3087, 0.3125, 0.5, 0.2813, 0.5, 0.2813, 0.5975, 0.3125, 0.5975, 0.3125, 0.9904, 0.2813, 0.9904, 0.4339, 1.0, 0.4671, -5.96e-08, 0.2813, 0.009607, 0.3125, 0.009607, 0.3125, 0.4025, 0.2813, 0.4025, 0.2813, 0.5, 0.3125, 0.5, 0.3125, 0.9619, 0.2813, 0.9619, 0.2813, 0.9904, 0.3125, 0.9904, 0.3125, 0.3087, 0.2813, 0.3087, 0.2813, 0.4025, 0.3125, 0.4025, 0.3125, 0.9157, 0.2813, 0.9157, 0.2813, 0.9619, 0.3125, 0.9619, 0.3125, 0.2222, 0.2813, 0.2222, 0.2813, 0.3087, 0.3125, 0.3087, 0.3125, 0.8536, 0.2813, 0.8536, 0.2813, 0.9157, 0.3125, 0.9157, 0.3125, 0.1464, 0.2813, 0.1464, 0.2813, 0.2222, 0.3125, 0.2222, 0.3125, 0.7778, 0.2813, 0.7778, 0.2813, 0.8536, 0.3125, 0.8536, 0.3125, 0.08427, 0.2813, 0.08427, 0.2813, 0.1464, 0.3125, 0.1464, 0.3125, 0.6913, 0.2813, 0.6913, 0.2813, 0.7778, 0.3125, 0.7778, 0.3125, 0.03806, 0.2813, 0.03806, 0.2813, 0.08427, 0.3125, 0.08427, 0.3125, 0.5975, 0.2813, 0.5975, 0.2813, 0.6913, 0.3125, 0.6913, 0.3125, 0.009607, 0.2813, 0.009607, 0.2813, 0.03806, 0.3125, 0.03806, 0.2813, 0.1464, 0.25, 0.1464, 0.25, 0.2222, 0.2813, 0.2222, 0.2813, 0.7778, 0.25, 0.7778, 0.25, 0.8536, 0.2813, 0.8536, 0.2813, 0.08427, 0.25, 0.08427, 0.25, 0.1464, 0.2813, 0.1464, 0.2813, 0.6913, 0.25, 0.6913, 0.25, 0.7778, 0.2813, 0.7778, 0.2813, 0.03806, 0.25, 0.03806, 0.25, 0.08427, 0.2813, 0.08427, 0.2813, 0.5975, 0.25, 0.5975, 0.25, 0.6913, 0.2813, 0.6913, 0.2813, 0.009607, 0.25, 0.009607, 0.25, 0.03806, 0.2813, 0.03806, 0.2813, 0.5, 0.25, 0.5, 0.25, 0.5975, 0.2813, 0.5975, 0.2813, 0.9904, 0.25, 0.9904, 0.4339, 1.0, 0.4671, -5.96e-08, 0.25, 0.009607, 0.2813, 0.009607, 0.2813, 0.4025, 0.25, 0.4025, 0.25, 0.5, 0.2813, 0.5, 0.2813, 0.9619, 0.25, 0.9619, 0.25, 0.9904, 0.2813, 0.9904, 0.2813, 0.3087, 0.25, 0.3087, 0.25, 0.4025, 0.2813, 0.4025, 0.2813, 0.9157, 0.25, 0.9157, 0.25, 0.9619, 0.2813, 0.9619, 0.2813, 0.2222, 0.25, 0.2222, 0.25, 0.3087, 0.2813, 0.3087, 0.2813, 0.8536, 0.25, 0.8536, 0.25, 0.9157, 0.2813, 0.9157, 0.4671, -5.96e-08, 0.2188, 0.009607, 0.25, 0.009607, 0.25, 0.4025, 0.2188, 0.4025, 0.2188, 0.5, 0.25, 0.5, 0.25, 0.9619, 0.2188, 0.9619, 0.2188, 0.9904, 0.25, 0.9904, 0.25, 0.3087, 0.2188, 0.3087, 0.2188, 0.4025, 0.25, 0.4025, 0.25, 0.9157, 0.2188, 0.9157, 0.2188, 0.9619, 0.25, 0.9619, 0.25, 0.2222, 0.2188, 0.2222, 0.2188, 0.3087, 0.25, 0.3087, 0.25, 0.8536, 0.2188, 0.8536, 0.2188, 0.9157, 0.25, 0.9157, 0.25, 0.1464, 0.2188, 0.1464, 0.2188, 0.2222, 0.25, 0.2222, 0.25, 0.7778, 0.2188, 0.7778, 0.2188, 0.8536, 0.25, 0.8536, 0.25, 0.08427, 0.2188, 0.08427, 0.2188, 0.1464, 0.25, 0.1464, 0.25, 0.6913, 0.2188, 0.6913, 0.2188, 0.7778, 0.25, 0.7778, 0.25, 0.03806, 0.2188, 0.03806, 0.2188, 0.08427, 0.25, 0.08427, 0.25, 0.5975, 0.2188, 0.5975, 0.2188, 0.6913, 0.25, 0.6913, 0.25, 0.009607, 0.2188, 0.009607, 0.2188, 0.03806, 0.25, 0.03806, 0.25, 0.5, 0.2188, 0.5, 0.2188, 0.5975, 0.25, 0.5975, 0.25, 0.9904, 0.2188, 0.9904, 0.4339, 1.0, 0.2188, 0.08427, 0.1875, 0.08427, 0.1875, 0.1464, 0.2188, 0.1464, 0.2188, 0.6913, 0.1875, 0.6913, 0.1875, 0.7778, 0.2188, 0.7778, 0.2188, 0.03806, 0.1875, 0.03806, 0.1875, 0.08427, 0.2188, 0.08427, 0.2188, 0.5975, 0.1875, 0.5975, 0.1875, 0.6913, 0.2188, 0.6913, 0.2188, 0.009607, 0.1875, 0.009607, 0.1875, 0.03806, 0.2188, 0.03806, 0.2188, 0.5, 0.1875, 0.5, 0.1875, 0.5975, 0.2188, 0.5975, 0.2188, 0.9904, 0.1875, 0.9904, 0.4339, 1.0, 0.4671, -5.96e-08, 0.1875, 0.009607, 0.2188, 0.009607, 0.2188, 0.4025, 0.1875, 0.4025, 0.1875, 0.5, 0.2188, 0.5, 0.2188, 0.9619, 0.1875, 0.9619, 0.1875, 0.9904, 0.2188, 0.9904, 0.2188, 0.3087, 0.1875, 0.3087, 0.1875, 0.4025, 0.2188, 0.4025, 0.2188, 0.9157, 0.1875, 0.9157, 0.1875, 0.9619, 0.2188, 0.9619, 0.2188, 0.2222, 0.1875, 0.2222, 0.1875, 0.3087, 0.2188, 0.3087, 0.2188, 0.8536, 0.1875, 0.8536, 0.1875, 0.9157, 0.2188, 0.9157, 0.2188, 0.1464, 0.1875, 0.1464, 0.1875, 0.2222, 0.2188, 0.2222, 0.2188, 0.7778, 0.1875, 0.7778, 0.1875, 0.8536, 0.2188, 0.8536, 0.1875, 0.9619, 0.1563, 0.9619, 0.1563, 0.9904, 0.1875, 0.9904, 0.1875, 0.3087, 0.1563, 0.3087, 0.1563, 0.4025, 0.1875, 0.4025, 0.1875, 0.9157, 0.1563, 0.9157, 0.1563, 0.9619, 0.1875, 0.9619, 0.1875, 0.2222, 0.1563, 0.2222, 0.1563, 0.3087, 0.1875, 0.3087, 0.1875, 0.8536, 0.1563, 0.8536, 0.1563, 0.9157, 0.1875, 0.9157, 0.1875, 0.1464, 0.1563, 0.1464, 0.1563, 0.2222, 0.1875, 0.2222, 0.1875, 0.7778, 0.1562, 0.7778, 0.1563, 0.8536, 0.1875, 0.8536, 0.1875, 0.08427, 0.1563, 0.08427, 0.1563, 0.1464, 0.1875, 0.1464, 0.1875, 0.6913, 0.1563, 0.6913, 0.1562, 0.7778, 0.1875, 0.7778, 0.1875, 0.03806, 0.1563, 0.03806, 0.1563, 0.08427, 0.1875, 0.08427, 0.1875, 0.5975, 0.1563, 0.5975, 0.1563, 0.6913, 0.1875, 0.6913, 0.1875, 0.009607, 0.1563, 0.009607, 0.1563, 0.03806, 0.1875, 0.03806, 0.1875, 0.5, 0.1563, 0.5, 0.1563, 0.5975, 0.1875, 0.5975, 0.1875, 0.9904, 0.1563, 0.9904, 0.4339, 1.0, 0.4671, -5.96e-08, 0.1563, 0.009607, 0.1875, 0.009607, 0.1875, 0.4025, 0.1563, 0.4025, 0.1563, 0.5, 0.1875, 0.5, 0.1563, 0.6913, 0.125, 0.6913, 0.125, 0.7778, 0.1562, 0.7778, 0.1563, 0.03806, 0.125, 0.03806, 0.125, 0.08427, 0.1563, 0.08427, 0.1563, 0.5975, 0.125, 0.5975, 0.125, 0.6913, 0.1563, 0.6913, 0.1563, 0.009607, 0.125, 0.009607, 0.125, 0.03806, 0.1563, 0.03806, 0.1563, 0.5, 0.125, 0.5, 0.125, 0.5975, 0.1563, 0.5975, 0.1563, 0.9904, 0.125, 0.9904, 0.4339, 1.0, 0.4671, -5.96e-08, 0.125, 0.009607, 0.1563, 0.009607, 0.1563, 0.4025, 0.125, 0.4025, 0.125, 0.5, 0.1563, 0.5, 0.1563, 0.9619, 0.125, 0.9619, 0.125, 0.9904, 0.1563, 0.9904, 0.1563, 0.3087, 0.125, 0.3087, 0.125, 0.4025, 0.1563, 0.4025, 0.1563, 0.9157, 0.125, 0.9157, 0.125, 0.9619, 0.1563, 0.9619, 0.1563, 0.2222, 0.125, 0.2222, 0.125, 0.3087, 0.1563, 0.3087, 0.1563, 0.8536, 0.125, 0.8536, 0.125, 0.9157, 0.1563, 0.9157, 0.1563, 0.1464, 0.125, 0.1464, 0.125, 0.2222, 0.1563, 0.2222, 0.1562, 0.7778, 0.125, 0.7778, 0.125, 0.8536, 0.1563, 0.8536, 0.1563, 0.08427, 0.125, 0.08427, 0.125, 0.1464, 0.1563, 0.1464, 0.125, 0.3087, 0.09375, 0.3087, 0.09375, 0.4025, 0.125, 0.4025, 0.125, 0.9157, 0.09375, 0.9157, 0.09375, 0.9619, 0.125, 0.9619, 0.125, 0.2222, 0.09375, 0.2222, 0.09375, 0.3087, 0.125, 0.3087, 0.125, 0.8536, 0.09375, 0.8536, 0.09375, 0.9157, 0.125, 0.9157, 0.125, 0.1464, 0.09375, 0.1464, 0.09375, 0.2222, 0.125, 0.2222, 0.125, 0.7778, 0.09375, 0.7778, 0.09375, 0.8536, 0.125, 0.8536, 0.125, 0.08427, 0.09375, 0.08427, 0.09375, 0.1464, 0.125, 0.1464, 0.125, 0.6913, 0.09375, 0.6913, 0.09375, 0.7778, 0.125, 0.7778, 0.125, 0.03806, 0.09375, 0.03806, 0.09375, 0.08427, 0.125, 0.08427, 0.125, 0.5975, 0.09375, 0.5975, 0.09375, 0.6913, 0.125, 0.6913, 0.125, 0.009607, 0.09375, 0.009607, 0.09375, 0.03806, 0.125, 0.03806, 0.125, 0.5, 0.09375, 0.5, 0.09375, 0.5975, 0.125, 0.5975, 0.125, 0.9904, 0.09375, 0.9904, 0.4339, 1.0, 0.4671, -5.96e-08, 0.09375, 0.009607, 0.125, 0.009607, 0.125, 0.4025, 0.09375, 0.4025, 0.09375, 0.5, 0.125, 0.5, 0.125, 0.9619, 0.09375, 0.9619, 0.09375, 0.9904, 0.125, 0.9904, 0.09375, 0.03806, 0.0625, 0.03806, 0.0625, 0.08427, 0.09375, 0.08427, 0.09375, 0.5975, 0.0625, 0.5975, 0.0625, 0.6913, 0.09375, 0.6913, 0.09375, 0.009607, 0.0625, 0.009607, 0.0625, 0.03806, 0.09375, 0.03806, 0.09375, 0.5, 0.0625, 0.5, 0.0625, 0.5975, 0.09375, 0.5975, 0.09375, 0.9904, 0.0625, 0.9904, 0.4339, 1.0, 0.4671, -5.96e-08, 0.0625, 0.009607, 0.09375, 0.009607, 0.09375, 0.4025, 0.0625, 0.4025, 0.0625, 0.5, 0.09375, 0.5, 0.09375, 0.9619, 0.0625, 0.9619, 0.0625, 0.9904, 0.09375, 0.9904, 0.09375, 0.3087, 0.0625, 0.3087, 0.0625, 0.4025, 0.09375, 0.4025, 0.09375, 0.9157, 0.0625, 0.9157, 0.0625, 0.9619, 0.09375, 0.9619, 0.09375, 0.2222, 0.0625, 0.2222, 0.0625, 0.3087, 0.09375, 0.3087, 0.09375, 0.8536, 0.0625, 0.8536, 0.0625, 0.9157, 0.09375, 0.9157, 0.09375, 0.1464, 0.0625, 0.1464, 0.0625, 0.2222, 0.09375, 0.2222, 0.09375, 0.7778, 0.0625, 0.7778, 0.0625, 0.8536, 0.09375, 0.8536, 0.09375, 0.08427, 0.0625, 0.08427, 0.0625, 0.1464, 0.09375, 0.1464, 0.09375, 0.6913, 0.0625, 0.6913, 0.0625, 0.7778, 0.09375, 0.7778, 0.0625, 0.9157, 0.03125, 0.9157, 0.03125, 0.9619, 0.0625, 0.9619, 0.0625, 0.2222, 0.03125, 0.2222, 0.03125, 0.3087, 0.0625, 0.3087, 0.0625, 0.8536, 0.03125, 0.8536, 0.03125, 0.9157, 0.0625, 0.9157, 0.0625, 0.1464, 0.03125, 0.1464, 0.03125, 0.2222, 0.0625, 0.2222, 0.0625, 0.7778, 0.03125, 0.7778, 0.03125, 0.8536, 0.0625, 0.8536, 0.0625, 0.08427, 0.03125, 0.08427, 0.03125, 0.1464, 0.0625, 0.1464, 0.0625, 0.6913, 0.03125, 0.6913, 0.03125, 0.7778, 0.0625, 0.7778, 0.0625, 0.03806, 0.03125, 0.03806, 0.03125, 0.08427, 0.0625, 0.08427, 0.0625, 0.5975, 0.03125, 0.5975, 0.03125, 0.6913, 0.0625, 0.6913, 0.0625, 0.009607, 0.03125, 0.009607, 0.03125, 0.03806, 0.0625, 0.03806, 0.0625, 0.5, 0.03125, 0.5, 0.03125, 0.5975, 0.0625, 0.5975, 0.0625, 0.9904, 0.03125, 0.9904, 0.4339, 1.0, 0.4671, -5.96e-08, 0.03125, 0.009607, 0.0625, 0.009607, 0.0625, 0.4025, 0.03125, 0.4025, 0.03125, 0.5, 0.0625, 0.5, 0.0625, 0.9619, 0.03125, 0.9619, 0.03125, 0.9904, 0.0625, 0.9904, 0.0625, 0.3087, 0.03125, 0.3087, 0.03125, 0.4025, 0.0625, 0.4025, 1.031, 0.5975, 1.0, 0.5975, 1.0, 0.6913, 1.031, 0.6913, 0.03125, 0.009607, 8.941e-08, 0.009607, 0.0, 0.03806, 0.03125, 0.03806, 1.031, 0.5, 1.0, 0.5, 1.0, 0.5975, 1.031, 0.5975, 1.031, 0.9904, 1.0, 0.9904, 1.434, 1.0, 0.4671, -5.96e-08, 8.941e-08, 0.009607, 0.03125, 0.009607, 1.031, 0.4025, 1.0, 0.4025, 1.0, 0.5, 1.031, 0.5, 1.031, 0.9619, 1.0, 0.9619, 1.0, 0.9904, 1.031, 0.9904, 0.03125, 0.3087, 0.0, 0.3087, 0.0, 0.4025, 0.03125, 0.4025, 1.031, 0.9157, 1.0, 0.9157, 1.0, 0.9619, 1.031, 0.9619, 0.03125, 0.2222, 0.0, 0.2222, 0.0, 0.3087, 0.03125, 0.3087, 1.031, 0.8536, 1.0, 0.8536, 1.0, 0.9157, 1.031, 0.9157, 0.03125, 0.1464, 0.0, 0.1464, 0.0, 0.2222, 0.03125, 0.2222, 1.031, 0.7778, 1.0, 0.7778, 1.0, 0.8536, 1.031, 0.8536, 0.03125, 0.08427, 0.0, 0.08427, 0.0, 0.1464, 0.03125, 0.1464, 1.031, 0.6913, 1.0, 0.6913, 1.0, 0.7778, 1.031, 0.7778, 0.03125, 0.03806, 0.0, 0.03806, 0.0, 0.08427, 0.03125, 0.08427])
me_sphere.use_remesh_preserve_volume = False
me_sphere.use_remesh_preserve_attributes = False
me_sphere.use_mirror_vertex_groups = False
me_sphere.update()

# ---- objects
ob_inversesphere = bpy.data.objects.new('InverseSphere', me_sphere)
ob_lamp = bpy.data.objects.new('Lamp', light_lamp)
ob_camera = bpy.data.objects.new('Camera', cam_camera)

# ---- transforms, parenting, visibility, modifiers, constraints
ob_inversesphere.location = (0.0, 0.0, 0.0)
ob_inversesphere.lineart.crease_threshold = 0.0
ob_lamp.location = (4.076, 1.005, 5.904)
ob_lamp.rotation_euler = (0.6503, 0.05522, 1.866)
ob_lamp.lock_rotations_4d = False
ob_lamp.empty_display_type = 'ARROWS'
ob_lamp.color = (0.0, 0.0, 0.0, 0.0)
ob_lamp.lineart.crease_threshold = 0.0
ob_camera.location = (7.481, -6.508, 5.344)
ob_camera.rotation_euler = (1.109, 0.0, 0.8149)
ob_camera.lock_rotations_4d = False
ob_camera.empty_display_type = 'ARROWS'
ob_camera.color = (0.0, 0.0, 0.0, 0.0)
ob_camera.display_type = 'WIRE'
ob_camera.lineart.crease_threshold = 0.0

# ---- collection membership
col_collection_1.objects.link(ob_inversesphere)
col_collection_1.objects.link(ob_lamp)
col_collection_1.objects.link(ob_camera)

# ---- scene / render settings (as saved in the file)
scene.camera = ob_camera
scene.frame_start = 1; scene.frame_end = 250; scene.frame_set(1)
scene.render.engine = 'BLENDER_EEVEE_NEXT'
scene.render.resolution_percentage = 50
scene.render.dither_intensity = 0.0
scene.cycles.use_denoising = False
scene.cycles.samples = 128
scene.cycles.sampling_pattern = 'TABULATED_SOBOL'
scene.cycles.light_sampling_threshold = 0.0
scene.cycles.use_adaptive_sampling = False
scene.cycles.use_light_tree = False
scene.cycles.blur_glossy = 0.0
scene.cycles.sample_clamp_indirect = 0.0
scene.view_settings.view_transform = 'Standard'
bpy.context.view_layer.update()
